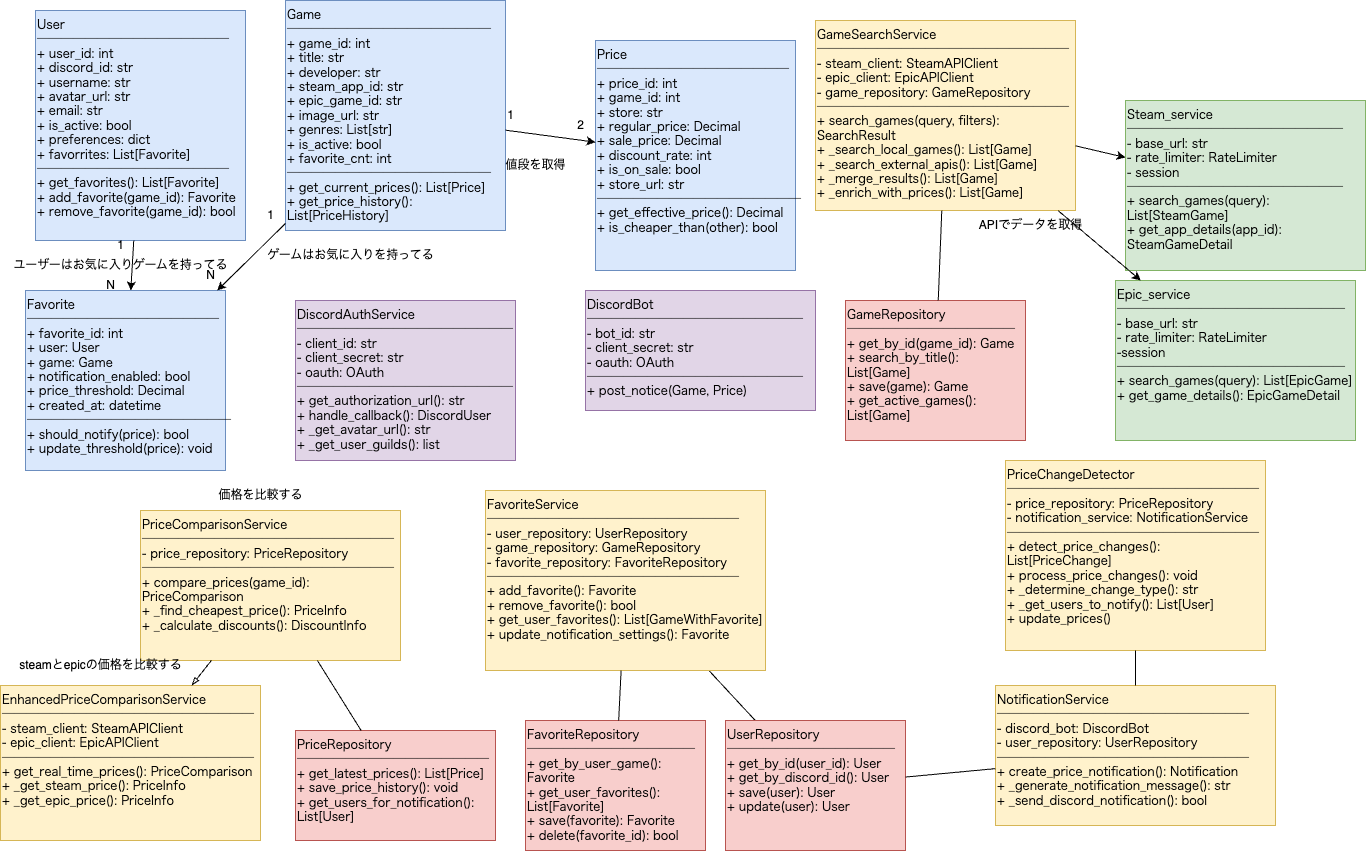

The diagram above was exported from draw.io. Its source (the exported page's mxGraphModel, read from the mxfile embedded in the PNG):
<mxGraphModel dx="532" dy="505" grid="1" gridSize="10" guides="1" tooltips="1" connect="1" arrows="1" fold="1" page="1" pageScale="1" pageWidth="1400" pageHeight="850" background="#ffffff" math="0" shadow="0">
  <root>
    <mxCell id="0" />
    <mxCell id="1" parent="0" />
    <mxCell id="user-model" value="User&lt;br&gt;────────────────&lt;br&gt;+ user_id: int&lt;br&gt;+ discord_id: str&lt;br&gt;+ username: str&lt;br&gt;+ avatar_url: str&lt;br&gt;+ email: str&lt;br&gt;+ is_active: bool&lt;br&gt;+ preferences: dict&lt;div&gt;&lt;font color=&quot;#000000&quot;&gt;+ favorrites: List[Favorite]&lt;br&gt;&lt;/font&gt;────────────────&lt;br&gt;+ get_favorites(): List[Favorite]&lt;br&gt;+ add_favorite(game_id): Favorite&lt;br&gt;+ remove_favorite(game_id): bool&lt;/div&gt;" style="rounded=0;whiteSpace=wrap;html=1;fillColor=#dae8fc;strokeColor=#6c8ebf;align=left;verticalAlign=top;fontFamily=monospace;" parent="1" vertex="1">
      <mxGeometry x="50" y="10" width="210" height="230" as="geometry" />
    </mxCell>
    <mxCell id="game-model" value="Game&lt;br&gt;─────────────────&lt;br&gt;+ game_id: int&lt;br&gt;+ title: str&lt;br&gt;+ developer: str&lt;br&gt;+ steam_app_id: str&lt;br&gt;+ epic_game_id: str&lt;br&gt;+ image_url: str&lt;br&gt;+ genres: List[str]&lt;br&gt;+ is_active: bool&lt;div&gt;&lt;font color=&quot;#000000&quot;&gt;+ favorite_cnt: int&lt;br&gt;&lt;/font&gt;─────────────────&lt;br&gt;+ get_current_prices(): List[Price]&lt;br&gt;+ get_price_history(): List[PriceHistory]&lt;/div&gt;" style="rounded=0;whiteSpace=wrap;html=1;fillColor=#dae8fc;strokeColor=#6c8ebf;align=left;verticalAlign=top;fontFamily=monospace;" parent="1" vertex="1">
      <mxGeometry x="300" width="220" height="230" as="geometry" />
    </mxCell>
    <mxCell id="price-model" value="Price&lt;br&gt;────────────────&lt;br&gt;+ price_id: int&lt;br&gt;+ game_id: int&lt;br&gt;+ store: str&lt;br&gt;+ regular_price: Decimal&lt;br&gt;+ sale_price: Decimal&lt;br&gt;+ discount_rate: int&lt;br&gt;+ is_on_sale: bool&lt;br&gt;+ store_url: str&lt;br&gt;─────────────────&lt;br&gt;+ get_effective_price(): Decimal&lt;br&gt;+ is_cheaper_than(other): bool" style="rounded=0;whiteSpace=wrap;html=1;fillColor=#dae8fc;strokeColor=#6c8ebf;align=left;verticalAlign=top;fontFamily=monospace;" parent="1" vertex="1">
      <mxGeometry x="610" y="40" width="200" height="230" as="geometry" />
    </mxCell>
    <mxCell id="favorite-model" value="Favorite&lt;br&gt;────────────────&lt;br&gt;+ favorite_id: int&lt;br&gt;+ user: User&lt;br&gt;+ game: Game&lt;br&gt;+ notification_enabled: bool&lt;br&gt;+ price_threshold: Decimal&lt;br&gt;+ created_at: datetime&lt;br&gt;─────────────────&lt;br&gt;+ should_notify(price): bool&lt;br&gt;+ update_threshold(price): void" style="rounded=0;whiteSpace=wrap;html=1;fillColor=#dae8fc;strokeColor=#6c8ebf;align=left;verticalAlign=top;fontFamily=monospace;" parent="1" vertex="1">
      <mxGeometry x="40" y="290" width="200" height="180" as="geometry" />
    </mxCell>
    <mxCell id="game-search-service" value="GameSearchService&#10;─────────────────────&#10;- steam_client: SteamAPIClient&#10;- epic_client: EpicAPIClient&#10;- game_repository: GameRepository&#10;─────────────────────&#10;+ search_games(query, filters): SearchResult&#10;+ _search_local_games(): List[Game]&#10;+ _search_external_apis(): List[Game]&#10;+ _merge_results(): List[Game]&#10;+ _enrich_with_prices(): List[Game]" style="rounded=0;whiteSpace=wrap;html=1;fillColor=#fff2cc;strokeColor=#d6b656;align=left;verticalAlign=top;fontFamily=monospace;" parent="1" vertex="1">
      <mxGeometry x="830" y="20" width="260" height="190" as="geometry" />
    </mxCell>
    <mxCell id="price-comparison-service" value="PriceComparisonService&#10;─────────────────────&#10;- price_repository: PriceRepository&#10;─────────────────────&#10;+ compare_prices(game_id): PriceComparison&#10;+ _find_cheapest_price(): PriceInfo&#10;+ _calculate_discounts(): DiscountInfo" style="rounded=0;whiteSpace=wrap;html=1;fillColor=#fff2cc;strokeColor=#d6b656;align=left;verticalAlign=top;fontFamily=monospace;" parent="1" vertex="1">
      <mxGeometry x="155" y="510" width="260" height="150" as="geometry" />
    </mxCell>
    <mxCell id="enhanced-price-service" value="EnhancedPriceComparisonService&#10;─────────────────────&#10;- steam_client: SteamAPIClient&#10;- epic_client: EpicAPIClient&#10;─────────────────────&#10;+ get_real_time_prices(): PriceComparison&#10;+ _get_steam_price(): PriceInfo&#10;+ _get_epic_price(): PriceInfo" style="rounded=0;whiteSpace=wrap;html=1;fillColor=#fff2cc;strokeColor=#d6b656;align=left;verticalAlign=top;fontFamily=monospace;" parent="1" vertex="1">
      <mxGeometry x="15" y="685" width="260" height="155" as="geometry" />
    </mxCell>
    <mxCell id="2" style="edgeStyle=none;html=1;endArrow=none;endFill=0;" parent="1" source="favorite-service" target="user-repository" edge="1">
      <mxGeometry relative="1" as="geometry" />
    </mxCell>
    <mxCell id="favorite-service" value="FavoriteService&#10;─────────────────────&#10;- user_repository: UserRepository&#10;- game_repository: GameRepository&#10;- favorite_repository: FavoriteRepository&#10;─────────────────────&#10;+ add_favorite(): Favorite&#10;+ remove_favorite(): bool&#10;+ get_user_favorites(): List[GameWithFavorite]&#10;+ update_notification_settings(): Favorite" style="rounded=0;whiteSpace=wrap;html=1;fillColor=#fff2cc;strokeColor=#d6b656;align=left;verticalAlign=top;fontFamily=monospace;" parent="1" vertex="1">
      <mxGeometry x="500" y="490" width="280" height="180" as="geometry" />
    </mxCell>
    <mxCell id="notification-service" value="NotificationService&#10;─────────────────────&#10;- discord_bot: DiscordBot&#10;- user_repository: UserRepository&#10;─────────────────────&#10;+ create_price_notification(): Notification&#10;+ _generate_notification_message(): str&#10;+ _send_discord_notification(): bool" style="rounded=0;whiteSpace=wrap;html=1;fillColor=#fff2cc;strokeColor=#d6b656;align=left;verticalAlign=top;fontFamily=monospace;" parent="1" vertex="1">
      <mxGeometry x="1010" y="685" width="280" height="140" as="geometry" />
    </mxCell>
    <mxCell id="steam-api-client" value="Steam_service&lt;br&gt;──────────────────&lt;br&gt;- base_url: str&lt;br&gt;- rate_limiter: RateLimiter&lt;div&gt;&lt;font color=&quot;#000000&quot;&gt;- session&lt;br&gt;&lt;/font&gt;──────────────────&lt;br&gt;+ search_games(query): List[SteamGame]&lt;br&gt;+ get_app_details(app_id): SteamGameDetail&lt;/div&gt;" style="rounded=0;whiteSpace=wrap;html=1;fillColor=#d5e8d4;strokeColor=#82b366;align=left;verticalAlign=top;fontFamily=monospace;" parent="1" vertex="1">
      <mxGeometry x="1140" y="100" width="240" height="170" as="geometry" />
    </mxCell>
    <mxCell id="epic-api-client" value="Epic_service&lt;br&gt;───────────────────&lt;br&gt;- base_url: str&lt;br&gt;- rate_limiter: RateLimiter&lt;div&gt;&lt;font color=&quot;#000000&quot;&gt;-session&lt;br&gt;&lt;/font&gt;───────────────────&lt;br&gt;+ search_games(query): List[EpicGame]&lt;br&gt;+ get_game_details(): EpicGameDetail&lt;/div&gt;" style="rounded=0;whiteSpace=wrap;html=1;fillColor=#d5e8d4;strokeColor=#82b366;align=left;verticalAlign=top;fontFamily=monospace;" parent="1" vertex="1">
      <mxGeometry x="1130" y="280" width="240" height="160" as="geometry" />
    </mxCell>
    <mxCell id="user-repository" value="UserRepository&lt;br&gt;──────────────&lt;br&gt;+ get_by_id(user_id): User&lt;br&gt;+ get_by_discord_id(): User&lt;br&gt;+ save(user): User&lt;br&gt;+ update(user): User" style="rounded=0;whiteSpace=wrap;html=1;fillColor=#f8cecc;strokeColor=#b85450;align=left;verticalAlign=top;fontFamily=monospace;" parent="1" vertex="1">
      <mxGeometry x="740" y="720" width="180" height="130" as="geometry" />
    </mxCell>
    <mxCell id="game-repository" value="GameRepository&lt;br&gt;──────────────&lt;br&gt;+ get_by_id(game_id): Game&lt;br&gt;+ search_by_title(): List[Game]&lt;br&gt;+ save(game): Game&lt;br&gt;+ get_active_games(): List[Game]" style="rounded=0;whiteSpace=wrap;html=1;fillColor=#f8cecc;strokeColor=#b85450;align=left;verticalAlign=top;fontFamily=monospace;" parent="1" vertex="1">
      <mxGeometry x="860" y="300" width="180" height="140" as="geometry" />
    </mxCell>
    <mxCell id="price-repository" value="PriceRepository&lt;br&gt;────────────────&lt;br&gt;+ get_latest_prices(): List[Price]&lt;br&gt;+ save_price_history(): void&lt;br&gt;+ get_users_for_notification(): List[User]" style="rounded=0;whiteSpace=wrap;html=1;fillColor=#f8cecc;strokeColor=#b85450;align=left;verticalAlign=top;fontFamily=monospace;" parent="1" vertex="1">
      <mxGeometry x="310" y="730" width="200" height="110" as="geometry" />
    </mxCell>
    <mxCell id="favorite-repository" value="FavoriteRepository&lt;br&gt;──────────────&lt;br&gt;+ get_by_user_game(): Favorite&lt;br&gt;+ get_user_favorites(): List[Favorite]&lt;br&gt;+ save(favorite): Favorite&lt;br&gt;+ delete(favorite_id): bool" style="rounded=0;whiteSpace=wrap;html=1;fillColor=#f8cecc;strokeColor=#b85450;align=left;verticalAlign=top;fontFamily=monospace;" parent="1" vertex="1">
      <mxGeometry x="540" y="720" width="180" height="130" as="geometry" />
    </mxCell>
    <mxCell id="discord-auth-service" value="DiscordAuthService&lt;br&gt;──────────────────&lt;br&gt;- client_id: str&lt;br&gt;- client_secret: str&lt;br&gt;- oauth: OAuth&lt;br&gt;──────────────────&lt;br&gt;+ get_authorization_url(): str&lt;br&gt;+ handle_callback(): DiscordUser&lt;br&gt;+ _get_avatar_url(): str&lt;br&gt;+ _get_user_guilds(): list" style="rounded=0;whiteSpace=wrap;html=1;fillColor=#e1d5e7;strokeColor=#9673a6;align=left;verticalAlign=top;fontFamily=monospace;" parent="1" vertex="1">
      <mxGeometry x="310" y="300" width="220" height="160" as="geometry" />
    </mxCell>
    <mxCell id="price-change-detector" value="PriceChangeDetector&lt;br&gt;─────────────────────&lt;br&gt;- price_repository: PriceRepository&lt;br&gt;- notification_service: NotificationService&lt;br&gt;─────────────────────&lt;br&gt;+ detect_price_changes(): List[PriceChange]&lt;br&gt;+ process_price_changes(): void&lt;br&gt;+ _determine_change_type(): str&lt;br&gt;+ _get_users_to_notify(): List[User]&lt;br&gt;+ update_prices()" style="rounded=0;whiteSpace=wrap;html=1;fillColor=#fff2cc;strokeColor=#d6b656;align=left;verticalAlign=top;fontFamily=monospace;" parent="1" vertex="1">
      <mxGeometry x="1020" y="460" width="260" height="190" as="geometry" />
    </mxCell>
    <mxCell id="user-favorite-relation" style="endArrow=classic;endFill=1;" parent="1" source="user-model" target="favorite-model" edge="1">
      <mxGeometry relative="1" as="geometry" />
    </mxCell>
    <mxCell id="game-price-relation" style="endArrow=classic;endFill=1;startArrow=none;startFill=0;" parent="1" source="game-model" target="price-model" edge="1">
      <mxGeometry relative="1" as="geometry" />
    </mxCell>
    <mxCell id="game-favorite-relation" style="endArrow=classic;endFill=1;startArrow=none;startFill=0;" parent="1" source="game-model" target="favorite-model" edge="1">
      <mxGeometry relative="1" as="geometry" />
    </mxCell>
    <mxCell id="search-service-steam" style="endArrow=classic;endFill=1;" parent="1" source="game-search-service" target="steam-api-client" edge="1">
      <mxGeometry relative="1" as="geometry" />
    </mxCell>
    <mxCell id="search-service-epic" style="endArrow=classic;endFill=1;" parent="1" source="game-search-service" target="epic-api-client" edge="1">
      <mxGeometry relative="1" as="geometry" />
    </mxCell>
    <mxCell id="enhanced-price-inheritance" style="endArrow=none;endFill=0;startArrow=blockThin;startFill=0;" parent="1" source="enhanced-price-service" target="price-comparison-service" edge="1">
      <mxGeometry relative="1" as="geometry" />
    </mxCell>
    <mxCell id="search-service-game-repo" style="endArrow=none;endFill=0;" parent="1" source="game-search-service" target="game-repository" edge="1">
      <mxGeometry relative="1" as="geometry" />
    </mxCell>
    <mxCell id="price-service-price-repo" style="endArrow=none;endFill=0;startArrow=none;startFill=0;" parent="1" source="price-comparison-service" target="price-repository" edge="1">
      <mxGeometry relative="1" as="geometry" />
    </mxCell>
    <mxCell id="favorite-service-repos" style="startArrow=none;startFill=0;endArrow=none;endFill=0;" parent="1" source="favorite-service" target="favorite-repository" edge="1">
      <mxGeometry relative="1" as="geometry" />
    </mxCell>
    <mxCell id="notification-user-repo" style="endArrow=none;endFill=0;" parent="1" source="notification-service" target="user-repository" edge="1">
      <mxGeometry relative="1" as="geometry" />
    </mxCell>
    <mxCell id="detector-notification" style="endArrow=none;endFill=0;" parent="1" source="price-change-detector" target="notification-service" edge="1">
      <mxGeometry relative="1" as="geometry" />
    </mxCell>
    <mxCell id="4" value="1" style="text;html=1;align=center;verticalAlign=middle;resizable=0;points=[];autosize=1;strokeColor=none;fillColor=none;" parent="1" vertex="1">
      <mxGeometry x="120" y="230" width="30" height="30" as="geometry" />
    </mxCell>
    <mxCell id="5" value="N" style="text;html=1;align=center;verticalAlign=middle;resizable=0;points=[];autosize=1;strokeColor=none;fillColor=none;" parent="1" vertex="1">
      <mxGeometry x="110" y="270" width="30" height="30" as="geometry" />
    </mxCell>
    <mxCell id="6" value="1" style="text;html=1;align=center;verticalAlign=middle;resizable=0;points=[];autosize=1;strokeColor=none;fillColor=none;" parent="1" vertex="1">
      <mxGeometry x="270" y="200" width="30" height="30" as="geometry" />
    </mxCell>
    <mxCell id="7" value="N" style="text;html=1;align=center;verticalAlign=middle;resizable=0;points=[];autosize=1;strokeColor=none;fillColor=none;" parent="1" vertex="1">
      <mxGeometry x="210" y="260" width="30" height="30" as="geometry" />
    </mxCell>
    <mxCell id="8" value="1" style="text;html=1;align=center;verticalAlign=middle;resizable=0;points=[];autosize=1;strokeColor=none;fillColor=none;" parent="1" vertex="1">
      <mxGeometry x="510" y="100" width="30" height="30" as="geometry" />
    </mxCell>
    <mxCell id="9" value="2" style="text;html=1;align=center;verticalAlign=middle;resizable=0;points=[];autosize=1;strokeColor=none;fillColor=none;" parent="1" vertex="1">
      <mxGeometry x="580" y="110" width="30" height="30" as="geometry" />
    </mxCell>
    <mxCell id="11" value="ユーザーはお気に入りゲームを持ってる" style="text;html=1;align=center;verticalAlign=middle;resizable=0;points=[];autosize=1;strokeColor=none;fillColor=none;" parent="1" vertex="1">
      <mxGeometry x="15" y="250" width="240" height="30" as="geometry" />
    </mxCell>
    <mxCell id="12" value="ゲームはお気に入りを持ってる" style="text;html=1;align=center;verticalAlign=middle;resizable=0;points=[];autosize=1;strokeColor=none;fillColor=none;" parent="1" vertex="1">
      <mxGeometry x="270" y="240" width="190" height="30" as="geometry" />
    </mxCell>
    <mxCell id="13" value="値段を取得" style="text;html=1;align=center;verticalAlign=middle;resizable=0;points=[];autosize=1;strokeColor=none;fillColor=none;" parent="1" vertex="1">
      <mxGeometry x="510" y="150" width="80" height="30" as="geometry" />
    </mxCell>
    <mxCell id="14" value="APIでデータを取得" style="text;html=1;align=center;verticalAlign=middle;resizable=0;points=[];autosize=1;strokeColor=none;fillColor=none;" parent="1" vertex="1">
      <mxGeometry x="980" y="210" width="130" height="30" as="geometry" />
    </mxCell>
    <mxCell id="15" value="steamとepicの価格を比較する" style="text;html=1;align=center;verticalAlign=middle;resizable=0;points=[];autosize=1;strokeColor=none;fillColor=none;" parent="1" vertex="1">
      <mxGeometry x="20" y="650" width="190" height="30" as="geometry" />
    </mxCell>
    <mxCell id="16" value="価格を比較する" style="text;html=1;align=center;verticalAlign=middle;resizable=0;points=[];autosize=1;strokeColor=none;fillColor=none;" parent="1" vertex="1">
      <mxGeometry x="220" y="480" width="110" height="30" as="geometry" />
    </mxCell>
    <mxCell id="17" value="DiscordBot&lt;br&gt;──────────────────&lt;br&gt;- bot_id: str&lt;br&gt;- client_secret: str&lt;br&gt;- oauth: OAuth&lt;br&gt;──────────────────&lt;br&gt;+ post_notice(Game, Price)" style="rounded=0;whiteSpace=wrap;html=1;fillColor=#e1d5e7;strokeColor=#9673a6;align=left;verticalAlign=top;fontFamily=monospace;" parent="1" vertex="1">
      <mxGeometry x="600" y="290" width="230" height="120" as="geometry" />
    </mxCell>
  </root>
</mxGraphModel>